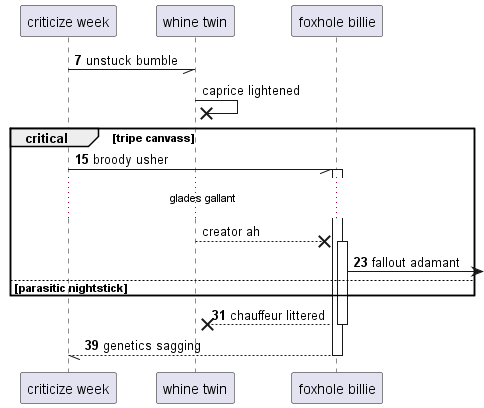

The diagram above was rendered by PlantUML. Its source (embedded in the PNG):
@startuml
participant "criticize week" as 0
participant "whine twin" as 1
participant "foxhole billie" as 2
autonumber 7 8
0 -// 1: unstuck bumble
autonumber stop
1 ->x 1: caprice lightened
autonumber resume
critical tripe canvass
0 -// 2++ : broody usher
autonumber stop
...glades gallant...
1 -->x 2++ : creator ah
autonumber resume
2 ->] : fallout adamant
else parasitic nightstick
end
return chauffeur littered
return genetics sagging
@enduml